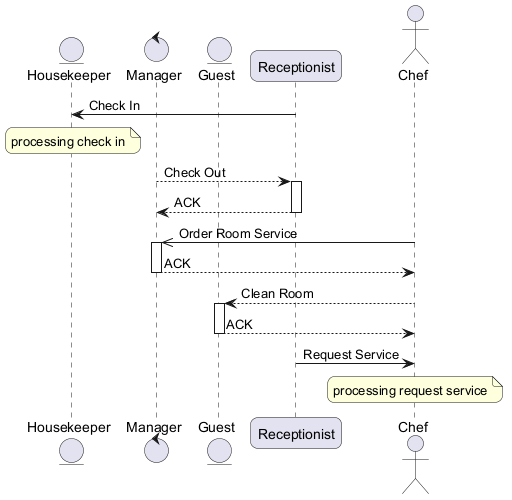

The diagram above was rendered by PlantUML. Its source (embedded in the PNG):
@startuml
skinparam backgroundColor #FFFFFF
skinparam roundCorner 15
entity "Housekeeper" as H
control "Manager" as M
entity "Guest" as G
participant "Receptionist" as R
actor "Chef" as C
R -> H : Check In
note over H : processing check in
M --> R : Check Out
activate R
R --> M : ACK
deactivate R
C ->> M : Order Room Service
activate M
M --> C : ACK
deactivate M
C --> G : Clean Room
activate G
G --> C : ACK
deactivate G
R -> C : Request Service
note over C : processing request service
@enduml